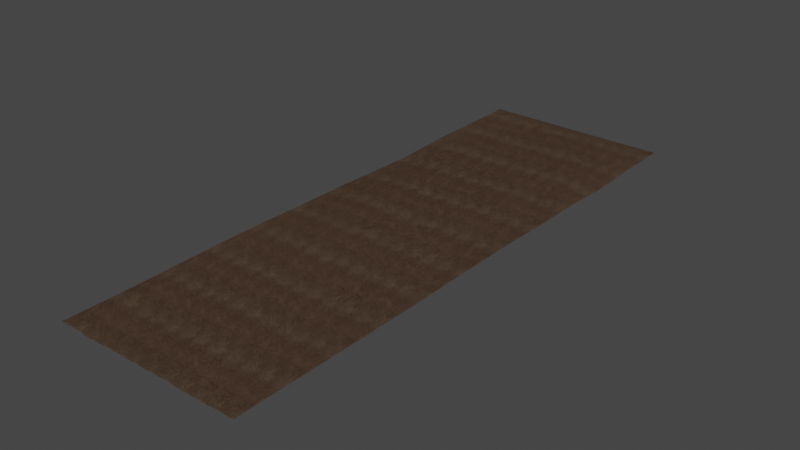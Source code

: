 # Source: 60x20.blend  (saved by Blender 3.3.6; exported with 4.5.12 LTS)
import bpy
from mathutils import Matrix  # noqa: F401  (used for matrix-valued properties, if any)

bpy.ops.wm.read_factory_settings(use_empty=True)
scene = bpy.context.scene
scene.name = 'Scene'

# ---- collections
col_collection = bpy.data.collections.new('Collection'); scene.collection.children.link(col_collection)

# ---- images (referenced by path relative to the original .blend; pixels are not part of the script)
import os
ASSET_DIR = os.environ.get("B2B_ASSET_DIR", "")  # directory of the original .blend (textures are referenced by path, not embedded)
HERE = os.path.dirname(os.path.abspath(__file__))  # packed textures are extracted next to this script under _unpacked/

def load_image(name, relpath, width, height, colorspace="sRGB"):
    """Load a texture the original file referenced (path relative to the .blend, or extracted next to this script)."""
    p = next((c for c in (os.path.join(HERE, relpath), os.path.join(ASSET_DIR, relpath)) if relpath and os.path.exists(c)), "")
    if p:
        img = bpy.data.images.load(p, check_existing=True)
        img.name = name
    else:  # same state as the original file: an image datablock whose file is absent (Cycles renders it pink)
        img = bpy.data.images.new(name, width, height)
        img.source = "FILE"
        img.filepath = "//" + (relpath or name)
    img.colorspace_settings.name = colorspace
    return img
img_terreno_jpg = load_image('terreno.jpg', '_unpacked/terreno.dbf83a39.jpg', 1024, 1024, 'sRGB')

# ---- materials (node trees are filled in below, after node groups)
mat_material_001 = bpy.data.materials.new('Material.001')
mat_material_001.use_transparent_shadow = False

# ---- material node trees
mat_material_001.use_nodes = True; mat_material_001.node_tree.nodes.clear()
_N = mat_material_001.node_tree.nodes; _L = mat_material_001.node_tree.links
n0 = _N.new('ShaderNodeBsdfPrincipled'); n0.name = 'Principled BSDF'; n0.location = (10, 300)
n0.distribution = 'GGX'
n0.subsurface_method = 'RANDOM_WALK_SKIN'
n0.inputs[2].default_value = 0.7293
n0.inputs[3].default_value = 1.45
n0.inputs[13].default_value = 0.0
n0.inputs[27].default_value = (0.0, 0.0, 0.0, 1.0)
n0.inputs[28].default_value = 1.0
n1 = _N.new('ShaderNodeOutputMaterial'); n1.name = 'Material Output'; n1.location = (300, 300)
n2 = _N.new('ShaderNodeTexImage'); n2.name = 'Image Texture'; n2.location = (-280, 270)
n2.image = img_terreno_jpg
_L.new(n0.outputs[0], n1.inputs[0])
_L.new(n2.outputs[0], n0.inputs[0])
n1.is_active_output = True

# ---- world
world_world = bpy.data.worlds.new('World'); scene.world = world_world
world_world.use_nodes = True; world_world.node_tree.nodes.clear()
_N = world_world.node_tree.nodes; _L = world_world.node_tree.links
n0 = _N.new('ShaderNodeOutputWorld'); n0.name = 'World Output'; n0.location = (300, 300)
n1 = _N.new('ShaderNodeBackground'); n1.name = 'Background'; n1.location = (10, 300)
n1.inputs[0].default_value = (0.05088, 0.05088, 0.05088, 1.0)
_L.new(n1.outputs[0], n0.inputs[0])
n0.is_active_output = True
world_world.color = (0.05088, 0.05088, 0.05088)
world_world.use_sun_shadow = False
world_world.sun_shadow_jitter_overblur = 0.0

# ---- meshes
me_plane = bpy.data.meshes.new('Plane')
me_plane.from_pydata([(-0.9868, -1.001, -0.007904), (1.0, -1.0, -0.008811), (-1.0, 1.0, -0.00869), (1.0, 1.0, -0.008589), (-1.0, 0.8182, -0.009032), (-1.001, 0.6363, -0.01169), (-1.011, 0.4541, -0.04176), (-1.008, 0.2724, -0.03267), (-1.001, 0.09088, -0.01087), (-1.0, -0.09092, -0.009052), (-1.0, -0.2728, 0.0009762), (-1.001, -0.4551, -0.0005305), (-1.0, -0.6364, -0.01075), (-1.001, -0.8185, -0.01909), (-0.8112, -0.999, -0.009217), (-0.6328, -1.0, -0.02274), (-0.4662, -0.9999, -0.01213), (-0.2733, -1.0, -0.01013), (-0.09088, -0.9999, -0.0107), (0.09139, -0.9999, -0.01203), (0.284, -1.0, -0.005405), (0.4613, -1.0, -0.0171), (0.6371, -1.0, -0.01133), (0.8185, -1.0, -0.009197), (1.001, -0.8182, -0.009316), (1.002, -0.6363, -0.01092), (1.001, -0.4544, -0.01099), (1.0, -0.2727, -0.009282), (1.0, -0.0909, -0.0004748), (1.0, 0.09091, 0.001662), (1.0, 0.2727, -0.008609), (1.0, 0.4545, -0.008599), (0.9791, 0.6384, -0.05183), (1.0, 0.8182, -0.008591), (0.8182, 1.0, -0.008591), (0.6364, 1.0, -0.008593), (0.4545, 1.0, -0.008598), (0.2727, 1.0, -0.00861), (0.09092, 1.0, -0.008654), (-0.09088, 1.0, -0.008799), (-0.2727, 1.0, -0.008871), (-0.4545, 1.0, -0.008722), (-0.6364, 1.0, -0.008678), (-0.8182, 1.0, -0.008691), (-0.8273, -0.8162, 0.02662), (-0.8182, -0.6364, -0.01042), (-0.8183, -0.4546, -0.01032), (-0.8182, -0.2727, 0.01523), (-0.8183, -0.09092, -0.009011), (-0.8188, 0.09088, -0.01056), (-0.8235, 0.2725, -0.02443), (-0.8251, 0.4543, -0.02899), (-0.8191, 0.6363, -0.01121), (-0.8183, 0.8182, -0.009007), (-0.6339, -0.8183, -0.02971), (-0.6363, -0.6364, -0.01007), (-0.6364, -0.4545, -0.008996), (-0.6364, -0.2727, 0.01231), (-0.6364, -0.09091, -0.008854), (-0.6366, 0.0909, 0.006665), (-0.637, 0.2727, -0.01047), (-0.637, 0.4545, -0.01065), (-0.6366, 0.6364, -0.009416), (-0.6364, 0.8182, -0.008857), (-0.4552, -0.8182, -0.01196), (-0.4545, -0.6363, -0.009505), (-0.4545, -0.4545, -0.003229), (-0.4546, -0.2727, 0.007315), (-0.4546, -0.09091, 0.001897), (-0.4546, 0.09091, 0.02603), (-0.4546, 0.2727, 0.0007034), (-0.4546, 0.4545, -0.009131), (-0.4545, 0.6364, -0.009541), (-0.4545, 0.8182, -0.009185), (-0.2729, -0.8181, -0.01062), (-0.2727, -0.6362, -0.0003524), (-0.2727, -0.4545, -0.001857), (-0.2726, -0.2727, 0.02371), (-0.2727, -0.0909, -0.009363), (-0.2727, 0.09092, -0.009536), (-0.2727, 0.2727, -0.009118), (-0.2726, 0.4545, -0.009494), (-0.2664, 0.6363, -0.02236), (-0.2713, 0.8182, -0.007291), (-0.09088, -0.8169, -0.02632), (-0.09088, -0.6347, 0.01415), (-0.09088, -0.4544, -0.01134), (-0.0909, -0.2727, -0.009717), (-0.0606, -0.08653, 0.01649), (-0.09097, 0.09101, 0.01037), (-0.09092, 0.2727, -0.01036), (-0.09083, 0.4545, -0.009338), (-0.08964, 0.6363, 0.005174), (-0.09037, 0.8182, 0.004545), (0.09139, -0.8164, 0.01526), (0.09119, -0.6336, -0.01354), (0.09104, -0.4543, -0.01199), (0.09095, -0.2727, 0.02288), (0.1195, -0.08944, -0.0212), (0.09067, 0.09133, -0.03006), (0.0909, 0.2728, 0.02146), (0.09092, 0.4545, -0.009005), (0.09095, 0.6364, 0.003167), (0.09094, 0.8182, 0.002058), (0.2773, -0.8183, 0.007575), (0.2753, -0.6363, -0.01251), (0.2732, -0.4545, 0.002432), (0.2728, -0.2727, -0.009518), (0.2727, -0.09089, -0.002634), (0.2432, 0.08956, 0.02694), (0.2727, 0.2727, 0.003958), (0.2727, 0.4545, -0.008802), (0.2727, 0.6364, 0.002467), (0.2727, 0.8182, 0.01031), (0.469, -0.8191, 0.007367), (0.4626, -0.6369, -0.03133), (0.4553, -0.4545, -0.01125), (0.4547, -0.2727, 0.00368), (0.4546, -0.0909, -0.002983), (0.4546, 0.09091, 0.008567), (0.4545, 0.2727, 0.0121), (0.4545, 0.4545, -0.008676), (0.4545, 0.6364, 0.008606), (0.4545, 0.8182, 0.003801), (0.6388, -0.8183, -0.01467), (0.6405, -0.6363, -0.01739), (0.6376, -0.4538, 0.00756), (0.6366, -0.2726, -0.01027), (0.6364, -0.0909, -0.008901), (0.6364, 0.09091, 0.01948), (0.6364, 0.2727, -0.008661), (0.6364, 0.4545, 0.005023), (0.6364, 0.6364, 0.009494), (0.6364, 0.8182, -0.008598), (0.82, -0.8182, -0.0109), (0.8428, -0.6362, 0.01905), (0.8199, -0.4504, -0.0299), (0.8246, -0.2755, -0.00663), (0.8182, -0.0909, -0.008872), (0.8182, 0.09091, -0.008668), (0.8182, 0.2727, -0.008624), (0.8182, 0.4545, -0.008607), (0.8182, 0.6364, -0.0003322), (0.8182, 0.8182, -0.008594)], [], [(143, 33, 3, 34), (4, 53, 43, 2), (53, 63, 42, 43), (63, 73, 41, 42), (73, 83, 40, 41), (83, 93, 39, 40), (93, 103, 38, 39), (103, 113, 37, 38), (113, 123, 36, 37), (123, 133, 35, 36), (133, 143, 34, 35), (0, 14, 44, 13), (13, 44, 45, 12), (12, 45, 46, 11), (11, 46, 47, 10), (10, 47, 48, 9), (9, 48, 49, 8), (8, 49, 50, 7), (7, 50, 51, 6), (6, 51, 52, 5), (5, 52, 53, 4), (14, 15, 54, 44), (44, 54, 55, 45), (45, 55, 56, 46), (46, 56, 57, 47), (47, 57, 58, 48), (48, 58, 59, 49), (49, 59, 60, 50), (50, 60, 61, 51), (51, 61, 62, 52), (52, 62, 63, 53), (15, 16, 64, 54), (54, 64, 65, 55), (55, 65, 66, 56), (56, 66, 67, 57), (57, 67, 68, 58), (58, 68, 69, 59), (59, 69, 70, 60), (60, 70, 71, 61), (61, 71, 72, 62), (62, 72, 73, 63), (16, 17, 74, 64), (64, 74, 75, 65), (65, 75, 76, 66), (66, 76, 77, 67), (67, 77, 78, 68), (68, 78, 79, 69), (69, 79, 80, 70), (70, 80, 81, 71), (71, 81, 82, 72), (72, 82, 83, 73), (17, 18, 84, 74), (74, 84, 85, 75), (75, 85, 86, 76), (76, 86, 87, 77), (77, 87, 88, 78), (78, 88, 89, 79), (79, 89, 90, 80), (80, 90, 91, 81), (81, 91, 92, 82), (82, 92, 93, 83), (18, 19, 94, 84), (84, 94, 95, 85), (85, 95, 96, 86), (86, 96, 97, 87), (87, 97, 98, 88), (88, 98, 99, 89), (89, 99, 100, 90), (90, 100, 101, 91), (91, 101, 102, 92), (92, 102, 103, 93), (19, 20, 104, 94), (94, 104, 105, 95), (95, 105, 106, 96), (96, 106, 107, 97), (97, 107, 108, 98), (98, 108, 109, 99), (99, 109, 110, 100), (100, 110, 111, 101), (101, 111, 112, 102), (102, 112, 113, 103), (20, 21, 114, 104), (104, 114, 115, 105), (105, 115, 116, 106), (106, 116, 117, 107), (107, 117, 118, 108), (108, 118, 119, 109), (109, 119, 120, 110), (110, 120, 121, 111), (111, 121, 122, 112), (112, 122, 123, 113), (21, 22, 124, 114), (114, 124, 125, 115), (115, 125, 126, 116), (116, 126, 127, 117), (117, 127, 128, 118), (118, 128, 129, 119), (119, 129, 130, 120), (120, 130, 131, 121), (121, 131, 132, 122), (122, 132, 133, 123), (22, 23, 134, 124), (124, 134, 135, 125), (125, 135, 136, 126), (126, 136, 137, 127), (127, 137, 138, 128), (128, 138, 139, 129), (129, 139, 140, 130), (130, 140, 141, 131), (131, 141, 142, 132), (132, 142, 143, 133), (23, 1, 24, 134), (134, 24, 25, 135), (135, 25, 26, 136), (136, 26, 27, 137), (137, 27, 28, 138), (138, 28, 29, 139), (139, 29, 30, 140), (140, 30, 31, 141), (141, 31, 32, 142), (142, 32, 33, 143)])
me_plane.polygons.foreach_set('use_smooth', [True] * 121)
_uv = me_plane.uv_layers.new(name='UVMap')
_uv.uv.foreach_set('vector', [-4.137, -4.137, -5.167, -4.137, -5.167, -5.167, -4.137, -5.167, 6.167, -4.137, 5.137, -4.137, 5.137, -5.167, 6.167, -5.167, 5.137, -4.137, 4.106, -4.137, 4.106, -5.167, 5.137, -5.167, 4.106, -4.137, 3.076, -4.137, 3.076, -5.167, 4.106, -5.167, 3.076, -4.137, 2.046, -4.137, 2.046, -5.167, 3.076, -5.167, 2.046, -4.137, 1.015, -4.137, 1.015, -5.167, 2.046, -5.167, 1.015, -4.137, -0.01518, -4.137, -0.01518, -5.167, 1.015, -5.167, -0.01518, -4.137, -1.046, -4.137, -1.046, -5.167, -0.01518, -5.167, -1.046, -4.137, -2.076, -4.137, -2.076, -5.167, -1.046, -5.167, -2.076, -4.137, -3.106, -4.137, -3.106, -5.167, -2.076, -5.167, -3.106, -4.137, -4.137, -4.137, -4.137, -5.167, -3.106, -5.167, 6.167, 6.167, 5.137, 6.167, 5.137, 5.137, 6.167, 5.137, 6.167, 5.137, 5.137, 5.137, 5.137, 4.106, 6.167, 4.106, 6.167, 4.106, 5.137, 4.106, 5.137, 3.076, 6.167, 3.076, 6.167, 3.076, 5.137, 3.076, 5.137, 2.046, 6.167, 2.046, 6.167, 2.046, 5.137, 2.046, 5.137, 1.015, 6.167, 1.015, 6.167, 1.015, 5.137, 1.015, 5.137, -0.01518, 6.167, -0.01518, 6.167, -0.01518, 5.137, -0.01518, 5.137, -1.046, 6.167, -1.046, 6.167, -1.046, 5.137, -1.046, 5.137, -2.076, 6.167, -2.076, 6.167, -2.076, 5.137, -2.076, 5.137, -3.106, 6.167, -3.106, 6.167, -3.106, 5.137, -3.106, 5.137, -4.137, 6.167, -4.137, 5.137, 6.167, 4.106, 6.167, 4.106, 5.137, 5.137, 5.137, 5.137, 5.137, 4.106, 5.137, 4.106, 4.106, 5.137, 4.106, 5.137, 4.106, 4.106, 4.106, 4.106, 3.076, 5.137, 3.076, 5.137, 3.076, 4.106, 3.076, 4.106, 2.046, 5.137, 2.046, 5.137, 2.046, 4.106, 2.046, 4.106, 1.015, 5.137, 1.015, 5.137, 1.015, 4.106, 1.015, 4.106, -0.01518, 5.137, -0.01518, 5.137, -0.01518, 4.106, -0.01518, 4.106, -1.046, 5.137, -1.046, 5.137, -1.046, 4.106, -1.046, 4.106, -2.076, 5.137, -2.076, 5.137, -2.076, 4.106, -2.076, 4.106, -3.106, 5.137, -3.106, 5.137, -3.106, 4.106, -3.106, 4.106, -4.137, 5.137, -4.137, 4.106, 6.167, 3.076, 6.167, 3.076, 5.137, 4.106, 5.137, 4.106, 5.137, 3.076, 5.137, 3.076, 4.106, 4.106, 4.106, 4.106, 4.106, 3.076, 4.106, 3.076, 3.076, 4.106, 3.076, 4.106, 3.076, 3.076, 3.076, 3.076, 2.046, 4.106, 2.046, 4.106, 2.046, 3.076, 2.046, 3.076, 1.015, 4.106, 1.015, 4.106, 1.015, 3.076, 1.015, 3.076, -0.01518, 4.106, -0.01518, 4.106, -0.01518, 3.076, -0.01518, 3.076, -1.046, 4.106, -1.046, 4.106, -1.046, 3.076, -1.046, 3.076, -2.076, 4.106, -2.076, 4.106, -2.076, 3.076, -2.076, 3.076, -3.106, 4.106, -3.106, 4.106, -3.106, 3.076, -3.106, 3.076, -4.137, 4.106, -4.137, 3.076, 6.167, 2.046, 6.167, 2.046, 5.137, 3.076, 5.137, 3.076, 5.137, 2.046, 5.137, 2.046, 4.106, 3.076, 4.106, 3.076, 4.106, 2.046, 4.106, 2.046, 3.076, 3.076, 3.076, 3.076, 3.076, 2.046, 3.076, 2.046, 2.046, 3.076, 2.046, 3.076, 2.046, 2.046, 2.046, 2.046, 1.015, 3.076, 1.015, 3.076, 1.015, 2.046, 1.015, 2.046, -0.01518, 3.076, -0.01518, 3.076, -0.01518, 2.046, -0.01518, 2.046, -1.046, 3.076, -1.046, 3.076, -1.046, 2.046, -1.046, 2.046, -2.076, 3.076, -2.076, 3.076, -2.076, 2.046, -2.076, 2.046, -3.106, 3.076, -3.106, 3.076, -3.106, 2.046, -3.106, 2.046, -4.137, 3.076, -4.137, 2.046, 6.167, 1.015, 6.167, 1.015, 5.137, 2.046, 5.137, 2.046, 5.137, 1.015, 5.137, 1.015, 4.106, 2.046, 4.106, 2.046, 4.106, 1.015, 4.106, 1.015, 3.076, 2.046, 3.076, 2.046, 3.076, 1.015, 3.076, 1.015, 2.046, 2.046, 2.046, 2.046, 2.046, 1.015, 2.046, 1.015, 1.015, 2.046, 1.015, 2.046, 1.015, 1.015, 1.015, 1.015, -0.01518, 2.046, -0.01518, 2.046, -0.01518, 1.015, -0.01518, 1.015, -1.046, 2.046, -1.046, 2.046, -1.046, 1.015, -1.046, 1.015, -2.076, 2.046, -2.076, 2.046, -2.076, 1.015, -2.076, 1.015, -3.106, 2.046, -3.106, 2.046, -3.106, 1.015, -3.106, 1.015, -4.137, 2.046, -4.137, 1.015, 6.167, -0.01518, 6.167, -0.01518, 5.137, 1.015, 5.137, 1.015, 5.137, -0.01518, 5.137, -0.01518, 4.106, 1.015, 4.106, 1.015, 4.106, -0.01518, 4.106, -0.01518, 3.076, 1.015, 3.076, 1.015, 3.076, -0.01518, 3.076, -0.01518, 2.046, 1.015, 2.046, 1.015, 2.046, -0.01518, 2.046, -0.01518, 1.015, 1.015, 1.015, 1.015, 1.015, -0.01518, 1.015, -0.01518, -0.01518, 1.015, -0.01518, 1.015, -0.01518, -0.01518, -0.01518, -0.01518, -1.046, 1.015, -1.046, 1.015, -1.046, -0.01518, -1.046, -0.01518, -2.076, 1.015, -2.076, 1.015, -2.076, -0.01518, -2.076, -0.01518, -3.106, 1.015, -3.106, 1.015, -3.106, -0.01518, -3.106, -0.01518, -4.137, 1.015, -4.137, -0.01518, 6.167, -1.046, 6.167, -1.046, 5.137, -0.01518, 5.137, -0.01518, 5.137, -1.046, 5.137, -1.046, 4.106, -0.01518, 4.106, -0.01518, 4.106, -1.046, 4.106, -1.046, 3.076, -0.01518, 3.076, -0.01518, 3.076, -1.046, 3.076, -1.046, 2.046, -0.01518, 2.046, -0.01518, 2.046, -1.046, 2.046, -1.046, 1.015, -0.01518, 1.015, -0.01518, 1.015, -1.046, 1.015, -1.046, -0.01518, -0.01518, -0.01518, -0.01518, -0.01518, -1.046, -0.01518, -1.046, -1.046, -0.01518, -1.046, -0.01518, -1.046, -1.046, -1.046, -1.046, -2.076, -0.01518, -2.076, -0.01518, -2.076, -1.046, -2.076, -1.046, -3.106, -0.01518, -3.106, -0.01518, -3.106, -1.046, -3.106, -1.046, -4.137, -0.01518, -4.137, -1.046, 6.167, -2.076, 6.167, -2.076, 5.137, -1.046, 5.137, -1.046, 5.137, -2.076, 5.137, -2.076, 4.106, -1.046, 4.106, -1.046, 4.106, -2.076, 4.106, -2.076, 3.076, -1.046, 3.076, -1.046, 3.076, -2.076, 3.076, -2.076, 2.046, -1.046, 2.046, -1.046, 2.046, -2.076, 2.046, -2.076, 1.015, -1.046, 1.015, -1.046, 1.015, -2.076, 1.015, -2.076, -0.01518, -1.046, -0.01518, -1.046, -0.01518, -2.076, -0.01518, -2.076, -1.046, -1.046, -1.046, -1.046, -1.046, -2.076, -1.046, -2.076, -2.076, -1.046, -2.076, -1.046, -2.076, -2.076, -2.076, -2.076, -3.106, -1.046, -3.106, -1.046, -3.106, -2.076, -3.106, -2.076, -4.137, -1.046, -4.137, -2.076, 6.167, -3.106, 6.167, -3.106, 5.137, -2.076, 5.137, -2.076, 5.137, -3.106, 5.137, -3.106, 4.106, -2.076, 4.106, -2.076, 4.106, -3.106, 4.106, -3.106, 3.076, -2.076, 3.076, -2.076, 3.076, -3.106, 3.076, -3.106, 2.046, -2.076, 2.046, -2.076, 2.046, -3.106, 2.046, -3.106, 1.015, -2.076, 1.015, -2.076, 1.015, -3.106, 1.015, -3.106, -0.01518, -2.076, -0.01518, -2.076, -0.01518, -3.106, -0.01518, -3.106, -1.046, -2.076, -1.046, -2.076, -1.046, -3.106, -1.046, -3.106, -2.076, -2.076, -2.076, -2.076, -2.076, -3.106, -2.076, -3.106, -3.106, -2.076, -3.106, -2.076, -3.106, -3.106, -3.106, -3.106, -4.137, -2.076, -4.137, -3.106, 6.167, -4.137, 6.167, -4.137, 5.137, -3.106, 5.137, -3.106, 5.137, -4.137, 5.137, -4.137, 4.106, -3.106, 4.106, -3.106, 4.106, -4.137, 4.106, -4.137, 3.076, -3.106, 3.076, -3.106, 3.076, -4.137, 3.076, -4.137, 2.046, -3.106, 2.046, -3.106, 2.046, -4.137, 2.046, -4.137, 1.015, -3.106, 1.015, -3.106, 1.015, -4.137, 1.015, -4.137, -0.01518, -3.106, -0.01518, -3.106, -0.01518, -4.137, -0.01518, -4.137, -1.046, -3.106, -1.046, -3.106, -1.046, -4.137, -1.046, -4.137, -2.076, -3.106, -2.076, -3.106, -2.076, -4.137, -2.076, -4.137, -3.106, -3.106, -3.106, -3.106, -3.106, -4.137, -3.106, -4.137, -4.137, -3.106, -4.137, -4.137, 6.167, -5.167, 6.167, -5.167, 5.137, -4.137, 5.137, -4.137, 5.137, -5.167, 5.137, -5.167, 4.106, -4.137, 4.106, -4.137, 4.106, -5.167, 4.106, -5.167, 3.076, -4.137, 3.076, -4.137, 3.076, -5.167, 3.076, -5.167, 2.046, -4.137, 2.046, -4.137, 2.046, -5.167, 2.046, -5.167, 1.015, -4.137, 1.015, -4.137, 1.015, -5.167, 1.015, -5.167, -0.01518, -4.137, -0.01518, -4.137, -0.01518, -5.167, -0.01518, -5.167, -1.046, -4.137, -1.046, -4.137, -1.046, -5.167, -1.046, -5.167, -2.076, -4.137, -2.076, -4.137, -2.076, -5.167, -2.076, -5.167, -3.106, -4.137, -3.106, -4.137, -3.106, -5.167, -3.106, -5.167, -4.137, -4.137, -4.137])
me_plane.materials.append(mat_material_001)
me_plane.update()

# ---- objects
ob_plane = bpy.data.objects.new('plane', me_plane)

# ---- transforms, parenting, visibility, modifiers, constraints
ob_plane.location = (1.186e-05, 1.182e-05, 0.002117)
ob_plane.scale = (10.01, 30.15, 9.903)

# ---- collection membership
col_collection.objects.link(ob_plane)

# ---- scene / render settings (as saved in the file)
scene.frame_start = 1; scene.frame_end = 250; scene.frame_set(1)
scene.render.engine = 'BLENDER_EEVEE_NEXT'
scene.cycles.sampling_pattern = 'TABULATED_SOBOL'
scene.cycles.use_light_tree = False
scene.view_settings.view_transform = 'Filmic'
bpy.context.view_layer.update()

# ---- added for rendering (the .blend has no active camera and no usable light): camera, sun
cam_auto = bpy.data.cameras.new('AutoCamera')
cam_auto.lens = 50.0
cam_auto.sensor_width = 36.0
cam_auto.clip_end = 1032.88
ob_auto_camera = bpy.data.objects.new('AutoCamera', cam_auto)
scene.collection.objects.link(ob_auto_camera)
ob_auto_camera.location = (58.8062, -70.6424, 46.9618)
ob_auto_camera.rotation_euler = (1.09748, -7.21219e-08, 0.694738)
scene.camera = ob_auto_camera
light_auto_sun = bpy.data.lights.new('AutoSun', 'SUN')
light_auto_sun.energy = 3.0
light_auto_sun.angle = 0.0523599
ob_auto_sun = bpy.data.objects.new('AutoSun', light_auto_sun)
scene.collection.objects.link(ob_auto_sun)
ob_auto_sun.rotation_euler = (0.872665, 0.174533, 0.523599)
bpy.context.view_layer.update()
